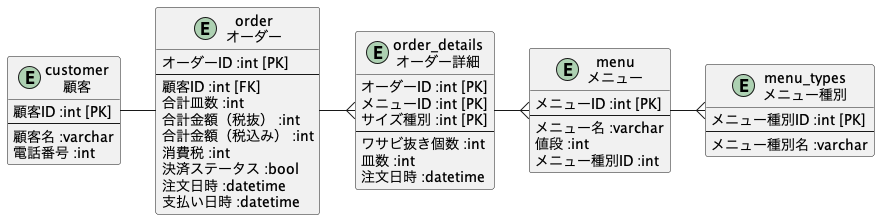

The diagram above was rendered by PlantUML. Its source (embedded in the PNG):
@startuml erd
!include tables.pu

order -l- customer
order_details }-l- order
menu }-l-  order_details
menu_types }-l-  menu

@enduml